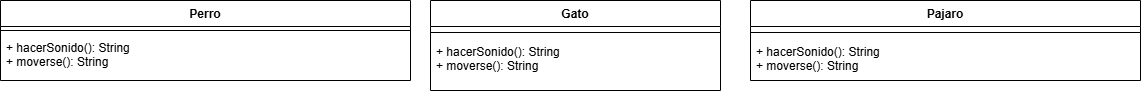

The diagram above was exported from draw.io. Its source (the exported page's mxGraphModel, read from the mxfile embedded in the PNG):
<mxGraphModel dx="1113" dy="505" grid="1" gridSize="10" guides="1" tooltips="1" connect="1" arrows="1" fold="1" page="1" pageScale="1" pageWidth="1169" pageHeight="827" math="0" shadow="0">
  <root>
    <mxCell id="0" />
    <mxCell id="1" parent="0" />
    <mxCell id="Be86gXasEORAlFr8RlYd-1" value="Perro" style="swimlane;fontStyle=1;align=center;verticalAlign=top;childLayout=stackLayout;horizontal=1;startSize=26;horizontalStack=0;resizeParent=1;resizeParentMax=0;resizeLast=0;collapsible=1;marginBottom=0;whiteSpace=wrap;html=1;" vertex="1" parent="1">
      <mxGeometry x="10" y="180" width="410" height="80" as="geometry" />
    </mxCell>
    <mxCell id="Be86gXasEORAlFr8RlYd-3" value="" style="line;strokeWidth=1;fillColor=none;align=left;verticalAlign=middle;spacingTop=-1;spacingLeft=3;spacingRight=3;rotatable=0;labelPosition=right;points=[];portConstraint=eastwest;strokeColor=inherit;" vertex="1" parent="Be86gXasEORAlFr8RlYd-1">
      <mxGeometry y="26" width="410" height="8" as="geometry" />
    </mxCell>
    <mxCell id="Be86gXasEORAlFr8RlYd-4" value="+ hacerSonido(): String&lt;div&gt;+ moverse(): String&lt;/div&gt;" style="text;strokeColor=none;fillColor=none;align=left;verticalAlign=top;spacingLeft=4;spacingRight=4;overflow=hidden;rotatable=0;points=[[0,0.5],[1,0.5]];portConstraint=eastwest;whiteSpace=wrap;html=1;" vertex="1" parent="Be86gXasEORAlFr8RlYd-1">
      <mxGeometry y="34" width="410" height="46" as="geometry" />
    </mxCell>
    <mxCell id="Be86gXasEORAlFr8RlYd-5" value="Gato" style="swimlane;fontStyle=1;align=center;verticalAlign=top;childLayout=stackLayout;horizontal=1;startSize=26;horizontalStack=0;resizeParent=1;resizeParentMax=0;resizeLast=0;collapsible=1;marginBottom=0;whiteSpace=wrap;html=1;" vertex="1" parent="1">
      <mxGeometry x="440" y="180" width="290" height="90" as="geometry" />
    </mxCell>
    <mxCell id="Be86gXasEORAlFr8RlYd-7" value="" style="line;strokeWidth=1;fillColor=none;align=left;verticalAlign=middle;spacingTop=-1;spacingLeft=3;spacingRight=3;rotatable=0;labelPosition=right;points=[];portConstraint=eastwest;strokeColor=inherit;" vertex="1" parent="Be86gXasEORAlFr8RlYd-5">
      <mxGeometry y="26" width="290" height="12" as="geometry" />
    </mxCell>
    <mxCell id="Be86gXasEORAlFr8RlYd-8" value="+ hacerSonido(): String&lt;div&gt;+ moverse(): String&lt;/div&gt;" style="text;strokeColor=none;fillColor=none;align=left;verticalAlign=top;spacingLeft=4;spacingRight=4;overflow=hidden;rotatable=0;points=[[0,0.5],[1,0.5]];portConstraint=eastwest;whiteSpace=wrap;html=1;" vertex="1" parent="Be86gXasEORAlFr8RlYd-5">
      <mxGeometry y="38" width="290" height="52" as="geometry" />
    </mxCell>
    <mxCell id="Be86gXasEORAlFr8RlYd-9" value="Pajaro" style="swimlane;fontStyle=1;align=center;verticalAlign=top;childLayout=stackLayout;horizontal=1;startSize=26;horizontalStack=0;resizeParent=1;resizeParentMax=0;resizeLast=0;collapsible=1;marginBottom=0;whiteSpace=wrap;html=1;" vertex="1" parent="1">
      <mxGeometry x="760" y="180" width="390" height="80" as="geometry" />
    </mxCell>
    <mxCell id="Be86gXasEORAlFr8RlYd-11" value="" style="line;strokeWidth=1;fillColor=none;align=left;verticalAlign=middle;spacingTop=-1;spacingLeft=3;spacingRight=3;rotatable=0;labelPosition=right;points=[];portConstraint=eastwest;strokeColor=inherit;" vertex="1" parent="Be86gXasEORAlFr8RlYd-9">
      <mxGeometry y="26" width="390" height="12" as="geometry" />
    </mxCell>
    <mxCell id="Be86gXasEORAlFr8RlYd-12" value="+ hacerSonido(): String&lt;div&gt;+ moverse(): String&lt;/div&gt;" style="text;strokeColor=none;fillColor=none;align=left;verticalAlign=top;spacingLeft=4;spacingRight=4;overflow=hidden;rotatable=0;points=[[0,0.5],[1,0.5]];portConstraint=eastwest;whiteSpace=wrap;html=1;" vertex="1" parent="Be86gXasEORAlFr8RlYd-9">
      <mxGeometry y="38" width="390" height="42" as="geometry" />
    </mxCell>
  </root>
</mxGraphModel>